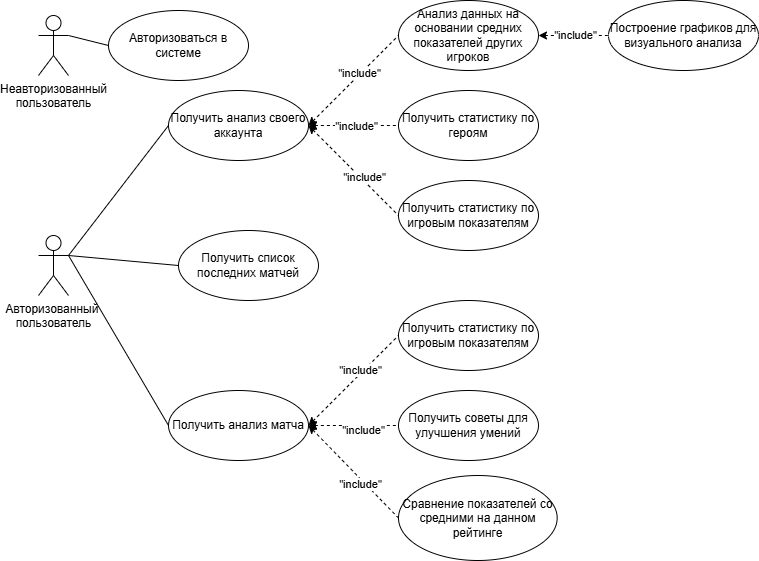

The diagram above was exported from draw.io. Its source (the exported page's mxGraphModel, read from the mxfile embedded in the PNG):
<mxGraphModel dx="1050" dy="530" grid="1" gridSize="10" guides="1" tooltips="1" connect="1" arrows="1" fold="1" page="1" pageScale="1" pageWidth="827" pageHeight="1169" math="0" shadow="0">
  <root>
    <mxCell id="0" />
    <mxCell id="1" parent="0" />
    <mxCell id="fuSRoAt_FUIpCej6jJqe-1" value="Авторизованный&amp;nbsp;&lt;div&gt;пользователь&lt;/div&gt;" style="shape=umlActor;verticalLabelPosition=bottom;verticalAlign=top;html=1;" parent="1" vertex="1">
      <mxGeometry x="150" y="405" width="30" height="60" as="geometry" />
    </mxCell>
    <mxCell id="fuSRoAt_FUIpCej6jJqe-6" value="Получить анализ своего аккаунта" style="ellipse;whiteSpace=wrap;html=1;" parent="1" vertex="1">
      <mxGeometry x="280" y="260" width="140" height="70" as="geometry" />
    </mxCell>
    <mxCell id="fuSRoAt_FUIpCej6jJqe-8" value="" style="endArrow=none;dashed=1;endFill=0;endSize=12;html=1;rounded=0;exitX=1;exitY=0.5;exitDx=0;exitDy=0;entryX=0;entryY=0.5;entryDx=0;entryDy=0;startArrow=classic;startFill=1;" parent="1" source="fuSRoAt_FUIpCej6jJqe-6" target="fuSRoAt_FUIpCej6jJqe-9" edge="1">
      <mxGeometry width="160" relative="1" as="geometry">
        <mxPoint x="510" y="370" as="sourcePoint" />
        <mxPoint x="510" y="280" as="targetPoint" />
      </mxGeometry>
    </mxCell>
    <mxCell id="fuSRoAt_FUIpCej6jJqe-27" value="&quot;include&quot;" style="edgeLabel;html=1;align=center;verticalAlign=middle;resizable=0;points=[];" parent="fuSRoAt_FUIpCej6jJqe-8" vertex="1" connectable="0">
      <mxGeometry x="0.0673" relative="1" as="geometry">
        <mxPoint x="-1" as="offset" />
      </mxGeometry>
    </mxCell>
    <mxCell id="fuSRoAt_FUIpCej6jJqe-9" value="Получить статистику по героям" style="ellipse;whiteSpace=wrap;html=1;" parent="1" vertex="1">
      <mxGeometry x="510" y="260" width="140" height="70" as="geometry" />
    </mxCell>
    <mxCell id="fuSRoAt_FUIpCej6jJqe-11" value="" style="endArrow=none;dashed=1;endFill=0;endSize=12;html=1;rounded=0;exitX=1;exitY=0.5;exitDx=0;exitDy=0;entryX=0;entryY=0.5;entryDx=0;entryDy=0;startArrow=classic;startFill=1;" parent="1" source="fuSRoAt_FUIpCej6jJqe-6" target="fuSRoAt_FUIpCej6jJqe-12" edge="1">
      <mxGeometry width="160" relative="1" as="geometry">
        <mxPoint x="450" y="335" as="sourcePoint" />
        <mxPoint x="520" y="290" as="targetPoint" />
      </mxGeometry>
    </mxCell>
    <mxCell id="fuSRoAt_FUIpCej6jJqe-28" value="&quot;include&quot;" style="edgeLabel;html=1;align=center;verticalAlign=middle;resizable=0;points=[];" parent="fuSRoAt_FUIpCej6jJqe-11" vertex="1" connectable="0">
      <mxGeometry x="0.2" y="3" relative="1" as="geometry">
        <mxPoint as="offset" />
      </mxGeometry>
    </mxCell>
    <mxCell id="fuSRoAt_FUIpCej6jJqe-12" value="Получить статистику по игровым показателям" style="ellipse;whiteSpace=wrap;html=1;" parent="1" vertex="1">
      <mxGeometry x="510" y="350" width="140" height="70" as="geometry" />
    </mxCell>
    <mxCell id="fuSRoAt_FUIpCej6jJqe-15" value="" style="endArrow=none;dashed=1;endFill=0;endSize=12;html=1;rounded=0;exitX=1;exitY=0.5;exitDx=0;exitDy=0;entryX=0;entryY=0.5;entryDx=0;entryDy=0;startArrow=classic;startFill=1;" parent="1" source="fuSRoAt_FUIpCej6jJqe-6" target="fuSRoAt_FUIpCej6jJqe-16" edge="1">
      <mxGeometry width="160" relative="1" as="geometry">
        <mxPoint x="440" y="380" as="sourcePoint" />
        <mxPoint x="520" y="170" as="targetPoint" />
      </mxGeometry>
    </mxCell>
    <mxCell id="fuSRoAt_FUIpCej6jJqe-26" value="&quot;include&quot;" style="edgeLabel;html=1;align=center;verticalAlign=middle;resizable=0;points=[];" parent="fuSRoAt_FUIpCej6jJqe-15" vertex="1" connectable="0">
      <mxGeometry x="0.1443" y="1" relative="1" as="geometry">
        <mxPoint as="offset" />
      </mxGeometry>
    </mxCell>
    <mxCell id="fuSRoAt_FUIpCej6jJqe-16" value="Анализ данных на основании средних показателей других игроков" style="ellipse;whiteSpace=wrap;html=1;" parent="1" vertex="1">
      <mxGeometry x="510" y="170" width="140" height="70" as="geometry" />
    </mxCell>
    <mxCell id="fuSRoAt_FUIpCej6jJqe-17" value="" style="endArrow=none;dashed=1;endFill=0;endSize=12;html=1;rounded=0;exitX=1;exitY=0.5;exitDx=0;exitDy=0;entryX=0;entryY=0.5;entryDx=0;entryDy=0;startArrow=classic;startFill=1;" parent="1" source="fuSRoAt_FUIpCej6jJqe-16" target="fuSRoAt_FUIpCej6jJqe-18" edge="1">
      <mxGeometry width="160" relative="1" as="geometry">
        <mxPoint x="650" y="200" as="sourcePoint" />
        <mxPoint x="710" y="205" as="targetPoint" />
      </mxGeometry>
    </mxCell>
    <mxCell id="fuSRoAt_FUIpCej6jJqe-30" value="&quot;include&quot;" style="edgeLabel;html=1;align=center;verticalAlign=middle;resizable=0;points=[];" parent="fuSRoAt_FUIpCej6jJqe-17" vertex="1" connectable="0">
      <mxGeometry x="0.0333" y="1" relative="1" as="geometry">
        <mxPoint as="offset" />
      </mxGeometry>
    </mxCell>
    <mxCell id="fuSRoAt_FUIpCej6jJqe-18" value="Построение графиков для визуального анализа" style="ellipse;whiteSpace=wrap;html=1;" parent="1" vertex="1">
      <mxGeometry x="720" y="170" width="150" height="70" as="geometry" />
    </mxCell>
    <mxCell id="vKJt2y0oQwFI96h_MIHU-1" value="Получить анализ матча" style="ellipse;whiteSpace=wrap;html=1;" parent="1" vertex="1">
      <mxGeometry x="280" y="560" width="140" height="70" as="geometry" />
    </mxCell>
    <mxCell id="vKJt2y0oQwFI96h_MIHU-4" value="" style="endArrow=none;dashed=1;endFill=0;endSize=12;html=1;rounded=0;exitX=1;exitY=0.5;exitDx=0;exitDy=0;entryX=0;entryY=0.5;entryDx=0;entryDy=0;startArrow=classic;startFill=1;" parent="1" source="vKJt2y0oQwFI96h_MIHU-1" target="vKJt2y0oQwFI96h_MIHU-6" edge="1">
      <mxGeometry width="160" relative="1" as="geometry">
        <mxPoint x="414" y="455" as="sourcePoint" />
        <mxPoint x="514" y="500" as="targetPoint" />
      </mxGeometry>
    </mxCell>
    <mxCell id="vKJt2y0oQwFI96h_MIHU-5" value="&quot;include&quot;" style="edgeLabel;html=1;align=center;verticalAlign=middle;resizable=0;points=[];" parent="vKJt2y0oQwFI96h_MIHU-4" vertex="1" connectable="0">
      <mxGeometry x="0.2053" y="-4" relative="1" as="geometry">
        <mxPoint as="offset" />
      </mxGeometry>
    </mxCell>
    <mxCell id="vKJt2y0oQwFI96h_MIHU-6" value="Получить советы для улучшения умений" style="ellipse;whiteSpace=wrap;html=1;" parent="1" vertex="1">
      <mxGeometry x="510" y="560" width="140" height="70" as="geometry" />
    </mxCell>
    <mxCell id="vKJt2y0oQwFI96h_MIHU-7" value="Получить статистику по игровым показателям" style="ellipse;whiteSpace=wrap;html=1;" parent="1" vertex="1">
      <mxGeometry x="510" y="470" width="140" height="70" as="geometry" />
    </mxCell>
    <mxCell id="vKJt2y0oQwFI96h_MIHU-8" value="" style="endArrow=none;dashed=1;endFill=0;endSize=12;html=1;rounded=0;exitX=1;exitY=0.5;exitDx=0;exitDy=0;entryX=0;entryY=0.5;entryDx=0;entryDy=0;startArrow=classic;startFill=1;" parent="1" source="vKJt2y0oQwFI96h_MIHU-1" target="vKJt2y0oQwFI96h_MIHU-7" edge="1">
      <mxGeometry width="160" relative="1" as="geometry">
        <mxPoint x="430" y="510" as="sourcePoint" />
        <mxPoint x="520" y="530" as="targetPoint" />
      </mxGeometry>
    </mxCell>
    <mxCell id="vKJt2y0oQwFI96h_MIHU-9" value="&quot;include&quot;" style="edgeLabel;html=1;align=center;verticalAlign=middle;resizable=0;points=[];" parent="vKJt2y0oQwFI96h_MIHU-8" vertex="1" connectable="0">
      <mxGeometry x="0.2" y="3" relative="1" as="geometry">
        <mxPoint as="offset" />
      </mxGeometry>
    </mxCell>
    <mxCell id="vKJt2y0oQwFI96h_MIHU-12" value="" style="endArrow=none;dashed=1;endFill=0;endSize=12;html=1;rounded=0;exitX=1;exitY=0.5;exitDx=0;exitDy=0;entryX=0;entryY=0.5;entryDx=0;entryDy=0;startArrow=classic;startFill=1;" parent="1" source="vKJt2y0oQwFI96h_MIHU-1" target="vKJt2y0oQwFI96h_MIHU-14" edge="1">
      <mxGeometry width="160" relative="1" as="geometry">
        <mxPoint x="420" y="630" as="sourcePoint" />
        <mxPoint x="514" y="585" as="targetPoint" />
      </mxGeometry>
    </mxCell>
    <mxCell id="vKJt2y0oQwFI96h_MIHU-13" value="&quot;include&quot;" style="edgeLabel;html=1;align=center;verticalAlign=middle;resizable=0;points=[];" parent="vKJt2y0oQwFI96h_MIHU-12" vertex="1" connectable="0">
      <mxGeometry x="0.2053" y="-4" relative="1" as="geometry">
        <mxPoint as="offset" />
      </mxGeometry>
    </mxCell>
    <mxCell id="vKJt2y0oQwFI96h_MIHU-14" value="Сравнение показателей со средними на данном рейтинге" style="ellipse;whiteSpace=wrap;html=1;" parent="1" vertex="1">
      <mxGeometry x="510" y="645" width="158.67" height="85" as="geometry" />
    </mxCell>
    <mxCell id="WhBsXLTK1j5UEfa3KbxF-1" value="Неавторизованный&lt;div&gt;пользователь&lt;/div&gt;" style="shape=umlActor;verticalLabelPosition=bottom;verticalAlign=top;html=1;" vertex="1" parent="1">
      <mxGeometry x="150" y="185" width="30" height="60" as="geometry" />
    </mxCell>
    <mxCell id="WhBsXLTK1j5UEfa3KbxF-2" value="Авторизоваться в системе" style="ellipse;whiteSpace=wrap;html=1;" vertex="1" parent="1">
      <mxGeometry x="220" y="180" width="140" height="70" as="geometry" />
    </mxCell>
    <mxCell id="WhBsXLTK1j5UEfa3KbxF-3" value="" style="endArrow=none;endFill=0;endSize=24;html=1;rounded=0;entryX=0;entryY=0.5;entryDx=0;entryDy=0;exitX=1;exitY=0.3333333333333333;exitDx=0;exitDy=0;exitPerimeter=0;" edge="1" parent="1" source="WhBsXLTK1j5UEfa3KbxF-1" target="WhBsXLTK1j5UEfa3KbxF-2">
      <mxGeometry width="160" relative="1" as="geometry">
        <mxPoint x="190" y="215" as="sourcePoint" />
        <mxPoint x="210" y="325" as="targetPoint" />
      </mxGeometry>
    </mxCell>
    <mxCell id="WhBsXLTK1j5UEfa3KbxF-7" value="Получить список последних матчей" style="ellipse;whiteSpace=wrap;html=1;" vertex="1" parent="1">
      <mxGeometry x="290" y="400" width="140" height="70" as="geometry" />
    </mxCell>
    <mxCell id="WhBsXLTK1j5UEfa3KbxF-11" value="" style="endArrow=none;html=1;rounded=0;exitX=1;exitY=0.3333333333333333;exitDx=0;exitDy=0;exitPerimeter=0;entryX=0;entryY=0.5;entryDx=0;entryDy=0;" edge="1" parent="1" source="fuSRoAt_FUIpCej6jJqe-1" target="fuSRoAt_FUIpCej6jJqe-6">
      <mxGeometry width="50" height="50" relative="1" as="geometry">
        <mxPoint x="230" y="410" as="sourcePoint" />
        <mxPoint x="280" y="360" as="targetPoint" />
      </mxGeometry>
    </mxCell>
    <mxCell id="WhBsXLTK1j5UEfa3KbxF-12" value="" style="endArrow=none;html=1;rounded=0;exitX=1;exitY=0.3333333333333333;exitDx=0;exitDy=0;exitPerimeter=0;entryX=0;entryY=0.5;entryDx=0;entryDy=0;" edge="1" parent="1" source="fuSRoAt_FUIpCej6jJqe-1" target="WhBsXLTK1j5UEfa3KbxF-7">
      <mxGeometry width="50" height="50" relative="1" as="geometry">
        <mxPoint x="190" y="435" as="sourcePoint" />
        <mxPoint x="290" y="305" as="targetPoint" />
      </mxGeometry>
    </mxCell>
    <mxCell id="WhBsXLTK1j5UEfa3KbxF-13" value="" style="endArrow=none;html=1;rounded=0;exitX=1;exitY=0.3333333333333333;exitDx=0;exitDy=0;exitPerimeter=0;entryX=0;entryY=0.5;entryDx=0;entryDy=0;" edge="1" parent="1" source="fuSRoAt_FUIpCej6jJqe-1" target="vKJt2y0oQwFI96h_MIHU-1">
      <mxGeometry width="50" height="50" relative="1" as="geometry">
        <mxPoint x="200" y="445" as="sourcePoint" />
        <mxPoint x="300" y="315" as="targetPoint" />
      </mxGeometry>
    </mxCell>
  </root>
</mxGraphModel>